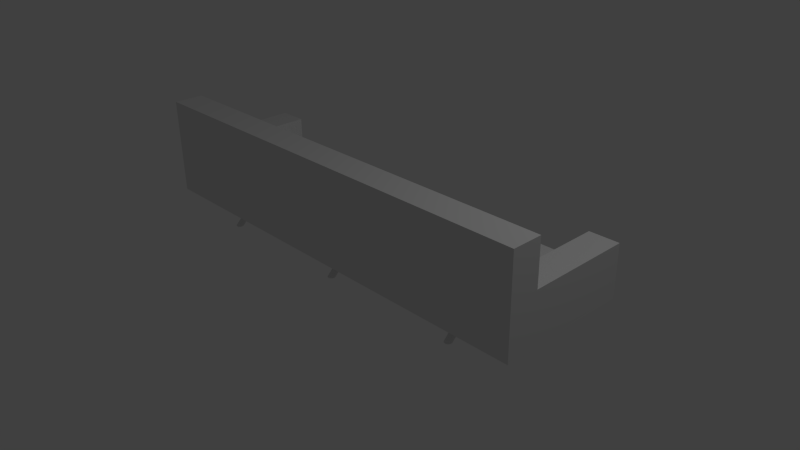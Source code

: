 # Source: couch.blend  (saved by Blender 2.71.0; exported with 4.5.12 LTS)
import bpy
from mathutils import Matrix  # noqa: F401  (used for matrix-valued properties, if any)

bpy.ops.wm.read_factory_settings(use_empty=True)
scene = bpy.context.scene
scene.name = 'Scene'

# ---- collections
col_collection_1 = bpy.data.collections.new('Collection 1'); scene.collection.children.link(col_collection_1)

# ---- materials (node trees are filled in below, after node groups)
mat_material = bpy.data.materials.new('Material')
mat_material.alpha_threshold = 0.0
mat_material.use_transparent_shadow = False
mat_material.roughness = 0.5
mat_material.line_color = (0.0, 0.0, 0.0, 1.0)

# ---- material node trees

# ---- world
world_world = bpy.data.worlds.new('World'); scene.world = world_world
world_world.color = (0.05088, 0.05088, 0.05088)
world_world.use_sun_shadow = False
world_world.sun_shadow_jitter_overblur = 0.0
world_world.cycles.sampling_method = 'MANUAL'
world_world.cycles.sample_map_resolution = 256

# ---- cameras
cam_camera = bpy.data.cameras.new('Camera')
cam_camera.clip_end = 100.0
cam_camera.lens = 35.0
cam_camera.sensor_width = 32.0
cam_camera.sensor_height = 18.0
cam_camera.ortho_scale = 7.314
cam_camera.dof.focus_distance = 0.0
cam_camera.dof.aperture_fstop = 128.0

# ---- lights
light_lamp = bpy.data.lights.new('Lamp', 'POINT')
light_lamp.transmission_factor = 0.0
light_lamp.cutoff_distance = 30.0
light_lamp.energy = 100.0
light_lamp.shadow_buffer_clip_start = 1.001
light_lamp.shadow_soft_size = 0.1
light_lamp.shadow_maximum_resolution = 0.006
light_lamp.use_absolute_resolution = True
light_lamp.cycles.use_multiple_importance_sampling = False

# ---- meshes
me_cylinder_005 = bpy.data.meshes.new('Cylinder.005')
me_cylinder_005.from_pydata([(0.0, 6.999, -1.0), (0.0, 1.0, 1.0), (0.1951, 6.98, -1.0), (0.1951, 0.9808, 1.0), (0.3827, 6.923, -1.0), (0.3827, 0.9239, 1.0), (0.5556, 6.83, -1.0), (0.5556, 0.8315, 1.0), (0.7071, 6.706, -1.0), (0.7071, 0.7071, 1.0), (0.8315, 6.554, -1.0), (0.8315, 0.5556, 1.0), (0.9239, 6.381, -1.0), (0.9239, 0.3827, 1.0), (0.9808, 6.194, -1.0), (0.9808, 0.1951, 1.0), (1.0, 5.999, -1.0), (1.0, 7.55e-08, 1.0), (0.9808, 5.804, -1.0), (0.9808, -0.1951, 1.0), (0.9239, 5.616, -1.0), (0.9239, -0.3827, 1.0), (0.8315, 5.443, -1.0), (0.8315, -0.5556, 1.0), (0.7071, 5.292, -1.0), (0.7071, -0.7071, 1.0), (0.5556, 5.167, -1.0), (0.5556, -0.8315, 1.0), (0.3827, 5.075, -1.0), (0.3827, -0.9239, 1.0), (0.1951, 5.018, -1.0), (0.1951, -0.9808, 1.0), (-3.258e-07, 4.999, -1.0), (-3.258e-07, -1.0, 1.0), (-0.1951, 5.018, -1.0), (-0.1951, -0.9808, 1.0), (-0.3827, 5.075, -1.0), (-0.3827, -0.9239, 1.0), (-0.5556, 5.167, -1.0), (-0.5556, -0.8315, 1.0), (-0.7071, 5.292, -1.0), (-0.7071, -0.7071, 1.0), (-0.8315, 5.443, -1.0), (-0.8315, -0.5556, 1.0), (-0.9239, 5.616, -1.0), (-0.9239, -0.3827, 1.0), (-0.9808, 5.804, -1.0), (-0.9808, -0.1951, 1.0), (-1.0, 5.999, -1.0), (-1.0, 9.656e-07, 1.0), (-0.9808, 6.194, -1.0), (-0.9808, 0.1951, 1.0), (-0.9239, 6.381, -1.0), (-0.9239, 0.3827, 1.0), (-0.8315, 6.554, -1.0), (-0.8315, 0.5556, 1.0), (-0.7071, 6.706, -1.0), (-0.7071, 0.7071, 1.0), (-0.5556, 6.83, -1.0), (-0.5556, 0.8315, 1.0), (-0.3827, 6.923, -1.0), (-0.3827, 0.9239, 1.0), (-0.1951, 6.98, -1.0), (-0.1951, 0.9808, 1.0)], [], [(0, 1, 3, 2), (2, 3, 5, 4), (4, 5, 7, 6), (6, 7, 9, 8), (8, 9, 11, 10), (10, 11, 13, 12), (12, 13, 15, 14), (14, 15, 17, 16), (16, 17, 19, 18), (18, 19, 21, 20), (20, 21, 23, 22), (22, 23, 25, 24), (24, 25, 27, 26), (26, 27, 29, 28), (28, 29, 31, 30), (30, 31, 33, 32), (32, 33, 35, 34), (34, 35, 37, 36), (36, 37, 39, 38), (38, 39, 41, 40), (40, 41, 43, 42), (42, 43, 45, 44), (44, 45, 47, 46), (46, 47, 49, 48), (48, 49, 51, 50), (50, 51, 53, 52), (52, 53, 55, 54), (54, 55, 57, 56), (56, 57, 59, 58), (58, 59, 61, 60), (3, 1, 63, 61, 59, 57, 55, 53, 51, 49, 47, 45, 43, 41, 39, 37, 35, 33, 31, 29, 27, 25, 23, 21, 19, 17, 15, 13, 11, 9, 7, 5), (62, 63, 1, 0), (60, 61, 63, 62), (0, 2, 4, 6, 8, 10, 12, 14, 16, 18, 20, 22, 24, 26, 28, 30, 32, 34, 36, 38, 40, 42, 44, 46, 48, 50, 52, 54, 56, 58, 60, 62)])
me_cylinder_005.use_remesh_preserve_volume = False
me_cylinder_005.use_remesh_preserve_attributes = False
me_cylinder_005.use_mirror_vertex_groups = False
me_cylinder_005.update()
me_cylinder_004 = bpy.data.meshes.new('Cylinder.004')
me_cylinder_004.from_pydata([(0.0, 6.999, -1.0), (0.0, 1.0, 1.0), (0.1951, 6.98, -1.0), (0.1951, 0.9808, 1.0), (0.3827, 6.923, -1.0), (0.3827, 0.9239, 1.0), (0.5556, 6.83, -1.0), (0.5556, 0.8315, 1.0), (0.7071, 6.706, -1.0), (0.7071, 0.7071, 1.0), (0.8315, 6.554, -1.0), (0.8315, 0.5556, 1.0), (0.9239, 6.381, -1.0), (0.9239, 0.3827, 1.0), (0.9808, 6.194, -1.0), (0.9808, 0.1951, 1.0), (1.0, 5.999, -1.0), (1.0, 7.55e-08, 1.0), (0.9808, 5.804, -1.0), (0.9808, -0.1951, 1.0), (0.9239, 5.616, -1.0), (0.9239, -0.3827, 1.0), (0.8315, 5.443, -1.0), (0.8315, -0.5556, 1.0), (0.7071, 5.292, -1.0), (0.7071, -0.7071, 1.0), (0.5556, 5.167, -1.0), (0.5556, -0.8315, 1.0), (0.3827, 5.075, -1.0), (0.3827, -0.9239, 1.0), (0.1951, 5.018, -1.0), (0.1951, -0.9808, 1.0), (-3.258e-07, 4.999, -1.0), (-3.258e-07, -1.0, 1.0), (-0.1951, 5.018, -1.0), (-0.1951, -0.9808, 1.0), (-0.3827, 5.075, -1.0), (-0.3827, -0.9239, 1.0), (-0.5556, 5.167, -1.0), (-0.5556, -0.8315, 1.0), (-0.7071, 5.292, -1.0), (-0.7071, -0.7071, 1.0), (-0.8315, 5.443, -1.0), (-0.8315, -0.5556, 1.0), (-0.9239, 5.616, -1.0), (-0.9239, -0.3827, 1.0), (-0.9808, 5.804, -1.0), (-0.9808, -0.1951, 1.0), (-1.0, 5.999, -1.0), (-1.0, 9.656e-07, 1.0), (-0.9808, 6.194, -1.0), (-0.9808, 0.1951, 1.0), (-0.9239, 6.381, -1.0), (-0.9239, 0.3827, 1.0), (-0.8315, 6.554, -1.0), (-0.8315, 0.5556, 1.0), (-0.7071, 6.706, -1.0), (-0.7071, 0.7071, 1.0), (-0.5556, 6.83, -1.0), (-0.5556, 0.8315, 1.0), (-0.3827, 6.923, -1.0), (-0.3827, 0.9239, 1.0), (-0.1951, 6.98, -1.0), (-0.1951, 0.9808, 1.0)], [], [(0, 1, 3, 2), (2, 3, 5, 4), (4, 5, 7, 6), (6, 7, 9, 8), (8, 9, 11, 10), (10, 11, 13, 12), (12, 13, 15, 14), (14, 15, 17, 16), (16, 17, 19, 18), (18, 19, 21, 20), (20, 21, 23, 22), (22, 23, 25, 24), (24, 25, 27, 26), (26, 27, 29, 28), (28, 29, 31, 30), (30, 31, 33, 32), (32, 33, 35, 34), (34, 35, 37, 36), (36, 37, 39, 38), (38, 39, 41, 40), (40, 41, 43, 42), (42, 43, 45, 44), (44, 45, 47, 46), (46, 47, 49, 48), (48, 49, 51, 50), (50, 51, 53, 52), (52, 53, 55, 54), (54, 55, 57, 56), (56, 57, 59, 58), (58, 59, 61, 60), (3, 1, 63, 61, 59, 57, 55, 53, 51, 49, 47, 45, 43, 41, 39, 37, 35, 33, 31, 29, 27, 25, 23, 21, 19, 17, 15, 13, 11, 9, 7, 5), (62, 63, 1, 0), (60, 61, 63, 62), (0, 2, 4, 6, 8, 10, 12, 14, 16, 18, 20, 22, 24, 26, 28, 30, 32, 34, 36, 38, 40, 42, 44, 46, 48, 50, 52, 54, 56, 58, 60, 62)])
me_cylinder_004.use_remesh_preserve_volume = False
me_cylinder_004.use_remesh_preserve_attributes = False
me_cylinder_004.use_mirror_vertex_groups = False
me_cylinder_004.update()
me_cylinder_003 = bpy.data.meshes.new('Cylinder.003')
me_cylinder_003.from_pydata([(0.0, 6.999, -1.0), (0.0, 1.0, 1.0), (0.1951, 6.98, -1.0), (0.1951, 0.9808, 1.0), (0.3827, 6.923, -1.0), (0.3827, 0.9239, 1.0), (0.5556, 6.83, -1.0), (0.5556, 0.8315, 1.0), (0.7071, 6.706, -1.0), (0.7071, 0.7071, 1.0), (0.8315, 6.554, -1.0), (0.8315, 0.5556, 1.0), (0.9239, 6.381, -1.0), (0.9239, 0.3827, 1.0), (0.9808, 6.194, -1.0), (0.9808, 0.1951, 1.0), (1.0, 5.999, -1.0), (1.0, 7.55e-08, 1.0), (0.9808, 5.804, -1.0), (0.9808, -0.1951, 1.0), (0.9239, 5.616, -1.0), (0.9239, -0.3827, 1.0), (0.8315, 5.443, -1.0), (0.8315, -0.5556, 1.0), (0.7071, 5.292, -1.0), (0.7071, -0.7071, 1.0), (0.5556, 5.167, -1.0), (0.5556, -0.8315, 1.0), (0.3827, 5.075, -1.0), (0.3827, -0.9239, 1.0), (0.1951, 5.018, -1.0), (0.1951, -0.9808, 1.0), (-3.258e-07, 4.999, -1.0), (-3.258e-07, -1.0, 1.0), (-0.1951, 5.018, -1.0), (-0.1951, -0.9808, 1.0), (-0.3827, 5.075, -1.0), (-0.3827, -0.9239, 1.0), (-0.5556, 5.167, -1.0), (-0.5556, -0.8315, 1.0), (-0.7071, 5.292, -1.0), (-0.7071, -0.7071, 1.0), (-0.8315, 5.443, -1.0), (-0.8315, -0.5556, 1.0), (-0.9239, 5.616, -1.0), (-0.9239, -0.3827, 1.0), (-0.9808, 5.804, -1.0), (-0.9808, -0.1951, 1.0), (-1.0, 5.999, -1.0), (-1.0, 9.656e-07, 1.0), (-0.9808, 6.194, -1.0), (-0.9808, 0.1951, 1.0), (-0.9239, 6.381, -1.0), (-0.9239, 0.3827, 1.0), (-0.8315, 6.554, -1.0), (-0.8315, 0.5556, 1.0), (-0.7071, 6.706, -1.0), (-0.7071, 0.7071, 1.0), (-0.5556, 6.83, -1.0), (-0.5556, 0.8315, 1.0), (-0.3827, 6.923, -1.0), (-0.3827, 0.9239, 1.0), (-0.1951, 6.98, -1.0), (-0.1951, 0.9808, 1.0)], [], [(0, 1, 3, 2), (2, 3, 5, 4), (4, 5, 7, 6), (6, 7, 9, 8), (8, 9, 11, 10), (10, 11, 13, 12), (12, 13, 15, 14), (14, 15, 17, 16), (16, 17, 19, 18), (18, 19, 21, 20), (20, 21, 23, 22), (22, 23, 25, 24), (24, 25, 27, 26), (26, 27, 29, 28), (28, 29, 31, 30), (30, 31, 33, 32), (32, 33, 35, 34), (34, 35, 37, 36), (36, 37, 39, 38), (38, 39, 41, 40), (40, 41, 43, 42), (42, 43, 45, 44), (44, 45, 47, 46), (46, 47, 49, 48), (48, 49, 51, 50), (50, 51, 53, 52), (52, 53, 55, 54), (54, 55, 57, 56), (56, 57, 59, 58), (58, 59, 61, 60), (3, 1, 63, 61, 59, 57, 55, 53, 51, 49, 47, 45, 43, 41, 39, 37, 35, 33, 31, 29, 27, 25, 23, 21, 19, 17, 15, 13, 11, 9, 7, 5), (62, 63, 1, 0), (60, 61, 63, 62), (0, 2, 4, 6, 8, 10, 12, 14, 16, 18, 20, 22, 24, 26, 28, 30, 32, 34, 36, 38, 40, 42, 44, 46, 48, 50, 52, 54, 56, 58, 60, 62)])
me_cylinder_003.use_remesh_preserve_volume = False
me_cylinder_003.use_remesh_preserve_attributes = False
me_cylinder_003.use_mirror_vertex_groups = False
me_cylinder_003.update()
me_cylinder_002 = bpy.data.meshes.new('Cylinder.002')
me_cylinder_002.from_pydata([(0.0, 6.999, -1.0), (0.0, 1.0, 1.0), (0.1951, 6.98, -1.0), (0.1951, 0.9808, 1.0), (0.3827, 6.923, -1.0), (0.3827, 0.9239, 1.0), (0.5556, 6.83, -1.0), (0.5556, 0.8315, 1.0), (0.7071, 6.706, -1.0), (0.7071, 0.7071, 1.0), (0.8315, 6.554, -1.0), (0.8315, 0.5556, 1.0), (0.9239, 6.381, -1.0), (0.9239, 0.3827, 1.0), (0.9808, 6.194, -1.0), (0.9808, 0.1951, 1.0), (1.0, 5.999, -1.0), (1.0, 7.55e-08, 1.0), (0.9808, 5.804, -1.0), (0.9808, -0.1951, 1.0), (0.9239, 5.616, -1.0), (0.9239, -0.3827, 1.0), (0.8315, 5.443, -1.0), (0.8315, -0.5556, 1.0), (0.7071, 5.292, -1.0), (0.7071, -0.7071, 1.0), (0.5556, 5.167, -1.0), (0.5556, -0.8315, 1.0), (0.3827, 5.075, -1.0), (0.3827, -0.9239, 1.0), (0.1951, 5.018, -1.0), (0.1951, -0.9808, 1.0), (-3.258e-07, 4.999, -1.0), (-3.258e-07, -1.0, 1.0), (-0.1951, 5.018, -1.0), (-0.1951, -0.9808, 1.0), (-0.3827, 5.075, -1.0), (-0.3827, -0.9239, 1.0), (-0.5556, 5.167, -1.0), (-0.5556, -0.8315, 1.0), (-0.7071, 5.292, -1.0), (-0.7071, -0.7071, 1.0), (-0.8315, 5.443, -1.0), (-0.8315, -0.5556, 1.0), (-0.9239, 5.616, -1.0), (-0.9239, -0.3827, 1.0), (-0.9808, 5.804, -1.0), (-0.9808, -0.1951, 1.0), (-1.0, 5.999, -1.0), (-1.0, 9.656e-07, 1.0), (-0.9808, 6.194, -1.0), (-0.9808, 0.1951, 1.0), (-0.9239, 6.381, -1.0), (-0.9239, 0.3827, 1.0), (-0.8315, 6.554, -1.0), (-0.8315, 0.5556, 1.0), (-0.7071, 6.706, -1.0), (-0.7071, 0.7071, 1.0), (-0.5556, 6.83, -1.0), (-0.5556, 0.8315, 1.0), (-0.3827, 6.923, -1.0), (-0.3827, 0.9239, 1.0), (-0.1951, 6.98, -1.0), (-0.1951, 0.9808, 1.0)], [], [(0, 1, 3, 2), (2, 3, 5, 4), (4, 5, 7, 6), (6, 7, 9, 8), (8, 9, 11, 10), (10, 11, 13, 12), (12, 13, 15, 14), (14, 15, 17, 16), (16, 17, 19, 18), (18, 19, 21, 20), (20, 21, 23, 22), (22, 23, 25, 24), (24, 25, 27, 26), (26, 27, 29, 28), (28, 29, 31, 30), (30, 31, 33, 32), (32, 33, 35, 34), (34, 35, 37, 36), (36, 37, 39, 38), (38, 39, 41, 40), (40, 41, 43, 42), (42, 43, 45, 44), (44, 45, 47, 46), (46, 47, 49, 48), (48, 49, 51, 50), (50, 51, 53, 52), (52, 53, 55, 54), (54, 55, 57, 56), (56, 57, 59, 58), (58, 59, 61, 60), (3, 1, 63, 61, 59, 57, 55, 53, 51, 49, 47, 45, 43, 41, 39, 37, 35, 33, 31, 29, 27, 25, 23, 21, 19, 17, 15, 13, 11, 9, 7, 5), (62, 63, 1, 0), (60, 61, 63, 62), (0, 2, 4, 6, 8, 10, 12, 14, 16, 18, 20, 22, 24, 26, 28, 30, 32, 34, 36, 38, 40, 42, 44, 46, 48, 50, 52, 54, 56, 58, 60, 62)])
me_cylinder_002.use_remesh_preserve_volume = False
me_cylinder_002.use_remesh_preserve_attributes = False
me_cylinder_002.use_mirror_vertex_groups = False
me_cylinder_002.update()
me_cylinder_001 = bpy.data.meshes.new('Cylinder.001')
me_cylinder_001.from_pydata([(0.0, 6.999, -1.0), (0.0, 1.0, 1.0), (0.1951, 6.98, -1.0), (0.1951, 0.9808, 1.0), (0.3827, 6.923, -1.0), (0.3827, 0.9239, 1.0), (0.5556, 6.83, -1.0), (0.5556, 0.8315, 1.0), (0.7071, 6.706, -1.0), (0.7071, 0.7071, 1.0), (0.8315, 6.554, -1.0), (0.8315, 0.5556, 1.0), (0.9239, 6.381, -1.0), (0.9239, 0.3827, 1.0), (0.9808, 6.194, -1.0), (0.9808, 0.1951, 1.0), (1.0, 5.999, -1.0), (1.0, 7.55e-08, 1.0), (0.9808, 5.804, -1.0), (0.9808, -0.1951, 1.0), (0.9239, 5.616, -1.0), (0.9239, -0.3827, 1.0), (0.8315, 5.443, -1.0), (0.8315, -0.5556, 1.0), (0.7071, 5.292, -1.0), (0.7071, -0.7071, 1.0), (0.5556, 5.167, -1.0), (0.5556, -0.8315, 1.0), (0.3827, 5.075, -1.0), (0.3827, -0.9239, 1.0), (0.1951, 5.018, -1.0), (0.1951, -0.9808, 1.0), (-3.258e-07, 4.999, -1.0), (-3.258e-07, -1.0, 1.0), (-0.1951, 5.018, -1.0), (-0.1951, -0.9808, 1.0), (-0.3827, 5.075, -1.0), (-0.3827, -0.9239, 1.0), (-0.5556, 5.167, -1.0), (-0.5556, -0.8315, 1.0), (-0.7071, 5.292, -1.0), (-0.7071, -0.7071, 1.0), (-0.8315, 5.443, -1.0), (-0.8315, -0.5556, 1.0), (-0.9239, 5.616, -1.0), (-0.9239, -0.3827, 1.0), (-0.9808, 5.804, -1.0), (-0.9808, -0.1951, 1.0), (-1.0, 5.999, -1.0), (-1.0, 9.656e-07, 1.0), (-0.9808, 6.194, -1.0), (-0.9808, 0.1951, 1.0), (-0.9239, 6.381, -1.0), (-0.9239, 0.3827, 1.0), (-0.8315, 6.554, -1.0), (-0.8315, 0.5556, 1.0), (-0.7071, 6.706, -1.0), (-0.7071, 0.7071, 1.0), (-0.5556, 6.83, -1.0), (-0.5556, 0.8315, 1.0), (-0.3827, 6.923, -1.0), (-0.3827, 0.9239, 1.0), (-0.1951, 6.98, -1.0), (-0.1951, 0.9808, 1.0)], [], [(0, 1, 3, 2), (2, 3, 5, 4), (4, 5, 7, 6), (6, 7, 9, 8), (8, 9, 11, 10), (10, 11, 13, 12), (12, 13, 15, 14), (14, 15, 17, 16), (16, 17, 19, 18), (18, 19, 21, 20), (20, 21, 23, 22), (22, 23, 25, 24), (24, 25, 27, 26), (26, 27, 29, 28), (28, 29, 31, 30), (30, 31, 33, 32), (32, 33, 35, 34), (34, 35, 37, 36), (36, 37, 39, 38), (38, 39, 41, 40), (40, 41, 43, 42), (42, 43, 45, 44), (44, 45, 47, 46), (46, 47, 49, 48), (48, 49, 51, 50), (50, 51, 53, 52), (52, 53, 55, 54), (54, 55, 57, 56), (56, 57, 59, 58), (58, 59, 61, 60), (3, 1, 63, 61, 59, 57, 55, 53, 51, 49, 47, 45, 43, 41, 39, 37, 35, 33, 31, 29, 27, 25, 23, 21, 19, 17, 15, 13, 11, 9, 7, 5), (62, 63, 1, 0), (60, 61, 63, 62), (0, 2, 4, 6, 8, 10, 12, 14, 16, 18, 20, 22, 24, 26, 28, 30, 32, 34, 36, 38, 40, 42, 44, 46, 48, 50, 52, 54, 56, 58, 60, 62)])
me_cylinder_001.use_remesh_preserve_volume = False
me_cylinder_001.use_remesh_preserve_attributes = False
me_cylinder_001.use_mirror_vertex_groups = False
me_cylinder_001.update()
me_cylinder = bpy.data.meshes.new('Cylinder')
me_cylinder.from_pydata([(0.0, 6.999, -1.0), (0.0, 1.0, 1.0), (0.1951, 6.98, -1.0), (0.1951, 0.9808, 1.0), (0.3827, 6.923, -1.0), (0.3827, 0.9239, 1.0), (0.5556, 6.83, -1.0), (0.5556, 0.8315, 1.0), (0.7071, 6.706, -1.0), (0.7071, 0.7071, 1.0), (0.8315, 6.554, -1.0), (0.8315, 0.5556, 1.0), (0.9239, 6.381, -1.0), (0.9239, 0.3827, 1.0), (0.9808, 6.194, -1.0), (0.9808, 0.1951, 1.0), (1.0, 5.999, -1.0), (1.0, 7.55e-08, 1.0), (0.9808, 5.804, -1.0), (0.9808, -0.1951, 1.0), (0.9239, 5.616, -1.0), (0.9239, -0.3827, 1.0), (0.8315, 5.443, -1.0), (0.8315, -0.5556, 1.0), (0.7071, 5.292, -1.0), (0.7071, -0.7071, 1.0), (0.5556, 5.167, -1.0), (0.5556, -0.8315, 1.0), (0.3827, 5.075, -1.0), (0.3827, -0.9239, 1.0), (0.1951, 5.018, -1.0), (0.1951, -0.9808, 1.0), (-3.258e-07, 4.999, -1.0), (-3.258e-07, -1.0, 1.0), (-0.1951, 5.018, -1.0), (-0.1951, -0.9808, 1.0), (-0.3827, 5.075, -1.0), (-0.3827, -0.9239, 1.0), (-0.5556, 5.167, -1.0), (-0.5556, -0.8315, 1.0), (-0.7071, 5.292, -1.0), (-0.7071, -0.7071, 1.0), (-0.8315, 5.443, -1.0), (-0.8315, -0.5556, 1.0), (-0.9239, 5.616, -1.0), (-0.9239, -0.3827, 1.0), (-0.9808, 5.804, -1.0), (-0.9808, -0.1951, 1.0), (-1.0, 5.999, -1.0), (-1.0, 9.656e-07, 1.0), (-0.9808, 6.194, -1.0), (-0.9808, 0.1951, 1.0), (-0.9239, 6.381, -1.0), (-0.9239, 0.3827, 1.0), (-0.8315, 6.554, -1.0), (-0.8315, 0.5556, 1.0), (-0.7071, 6.706, -1.0), (-0.7071, 0.7071, 1.0), (-0.5556, 6.83, -1.0), (-0.5556, 0.8315, 1.0), (-0.3827, 6.923, -1.0), (-0.3827, 0.9239, 1.0), (-0.1951, 6.98, -1.0), (-0.1951, 0.9808, 1.0)], [], [(0, 1, 3, 2), (2, 3, 5, 4), (4, 5, 7, 6), (6, 7, 9, 8), (8, 9, 11, 10), (10, 11, 13, 12), (12, 13, 15, 14), (14, 15, 17, 16), (16, 17, 19, 18), (18, 19, 21, 20), (20, 21, 23, 22), (22, 23, 25, 24), (24, 25, 27, 26), (26, 27, 29, 28), (28, 29, 31, 30), (30, 31, 33, 32), (32, 33, 35, 34), (34, 35, 37, 36), (36, 37, 39, 38), (38, 39, 41, 40), (40, 41, 43, 42), (42, 43, 45, 44), (44, 45, 47, 46), (46, 47, 49, 48), (48, 49, 51, 50), (50, 51, 53, 52), (52, 53, 55, 54), (54, 55, 57, 56), (56, 57, 59, 58), (58, 59, 61, 60), (3, 1, 63, 61, 59, 57, 55, 53, 51, 49, 47, 45, 43, 41, 39, 37, 35, 33, 31, 29, 27, 25, 23, 21, 19, 17, 15, 13, 11, 9, 7, 5), (62, 63, 1, 0), (60, 61, 63, 62), (0, 2, 4, 6, 8, 10, 12, 14, 16, 18, 20, 22, 24, 26, 28, 30, 32, 34, 36, 38, 40, 42, 44, 46, 48, 50, 52, 54, 56, 58, 60, 62)])
me_cylinder.use_remesh_preserve_volume = False
me_cylinder.use_remesh_preserve_attributes = False
me_cylinder.use_mirror_vertex_groups = False
me_cylinder.update()
me_cube_002 = bpy.data.meshes.new('Cube.002')
me_cube_002.from_pydata([(-27.0, -1.0, -1.0), (-27.0, 1.0, -1.0), (-1.0, 1.0, -1.0), (-1.0, -1.0, -1.0), (-27.0, -1.0, -0.3333), (-27.0, 1.0, -0.3333), (-1.0, 1.0, -0.3333), (-1.0, -1.0, -0.3333), (-29.0, -1.0, -1.0), (-29.0, 1.0, -1.0), (-27.0, 1.0, -1.0), (-27.0, -1.0, -1.0), (-29.0, -1.0, 1.0), (-29.0, 1.0, 1.0), (-27.0, 1.0, 1.0), (-27.0, -1.0, 1.0), (-1.0, -1.0, -1.0), (-1.0, 1.0, -1.0), (1.0, 1.0, -1.0), (1.0, -1.0, -1.0), (-1.0, -1.0, 1.0), (-1.0, 1.0, 1.0), (1.0, 1.0, 1.0), (1.0, -1.0, 1.0), (-29.0, -1.571, -1.0), (-29.0, -1.0, -1.0), (1.0, -1.0, -1.0), (1.0, -1.571, -1.0), (-29.0, -1.571, 3.0), (-29.0, -1.0, 3.0), (1.0, -1.0, 3.0), (1.0, -1.571, 3.0), (1.0, 1.0, -1.333), (1.0, -1.571, -1.333), (-29.0, -1.571, -1.333), (-29.0, 1.0, -1.333), (1.0, 1.0, -1.0), (1.0, -1.571, -1.0), (-29.0, -1.571, -1.0), (-29.0, 1.0, -1.0)], [], [(4, 5, 1, 0), (5, 6, 2, 1), (6, 7, 3, 2), (7, 4, 0, 3), (0, 1, 2, 3), (7, 6, 5, 4), (12, 13, 9, 8), (13, 14, 10, 9), (14, 15, 11, 10), (15, 12, 8, 11), (8, 9, 10, 11), (15, 14, 13, 12), (20, 21, 17, 16), (21, 22, 18, 17), (22, 23, 19, 18), (23, 20, 16, 19), (16, 17, 18, 19), (23, 22, 21, 20), (28, 29, 25, 24), (29, 30, 26, 25), (30, 31, 27, 26), (31, 28, 24, 27), (24, 25, 26, 27), (31, 30, 29, 28), (32, 33, 34, 35), (36, 39, 38, 37), (32, 36, 37, 33), (33, 37, 38, 34), (34, 38, 39, 35), (36, 32, 35, 39)])
me_cube_002.materials.append(mat_material)
me_cube_002.use_remesh_preserve_volume = False
me_cube_002.use_remesh_preserve_attributes = False
me_cube_002.use_mirror_vertex_groups = False
me_cube_002.update()

# ---- objects
ob_cylinder_005 = bpy.data.objects.new('Cylinder.005', me_cylinder_005)
ob_cylinder_004 = bpy.data.objects.new('Cylinder.004', me_cylinder_004)
ob_cylinder_003 = bpy.data.objects.new('Cylinder.003', me_cylinder_003)
ob_cylinder_002 = bpy.data.objects.new('Cylinder.002', me_cylinder_002)
ob_cylinder_001 = bpy.data.objects.new('Cylinder.001', me_cylinder_001)
ob_cylinder = bpy.data.objects.new('Cylinder', me_cylinder)
ob_cube_002 = bpy.data.objects.new('Cube.002', me_cube_002)
ob_lamp = bpy.data.objects.new('Lamp', light_lamp)
ob_camera = bpy.data.objects.new('Camera', cam_camera)

# ---- transforms, parenting, visibility, modifiers, constraints
ob_cylinder_005.location = (2.0, -0.4, 0.1)
ob_cylinder_005.rotation_euler = (0.0, 0.0, 3.142)
ob_cylinder_005.scale = (0.05, 0.05, 0.15)
ob_cylinder_005.lineart.crease_threshold = 0.0
_m = ob_cylinder_005.modifiers.new('Multires', 'MULTIRES')
_m.uv_smooth = 'PRESERVE_CORNERS'
_m.quality = 3
_m.show_only_control_edges = False
ob_cylinder_004.location = (0.0, -0.4, 0.1)
ob_cylinder_004.rotation_euler = (0.0, 0.0, 3.142)
ob_cylinder_004.scale = (0.05, 0.05, 0.15)
ob_cylinder_004.lineart.crease_threshold = 0.0
_m = ob_cylinder_004.modifiers.new('Multires', 'MULTIRES')
_m.uv_smooth = 'PRESERVE_CORNERS'
_m.quality = 3
_m.show_only_control_edges = False
ob_cylinder_003.location = (2.0, 0.4, 0.1)
ob_cylinder_003.scale = (0.05, 0.05, 0.15)
ob_cylinder_003.lineart.crease_threshold = 0.0
_m = ob_cylinder_003.modifiers.new('Multires', 'MULTIRES')
_m.uv_smooth = 'PRESERVE_CORNERS'
_m.quality = 3
_m.show_only_control_edges = False
ob_cylinder_002.location = (0.0, 0.4, 0.1)
ob_cylinder_002.scale = (0.05, 0.05, 0.15)
ob_cylinder_002.lineart.crease_threshold = 0.0
_m = ob_cylinder_002.modifiers.new('Multires', 'MULTIRES')
_m.uv_smooth = 'PRESERVE_CORNERS'
_m.quality = 3
_m.show_only_control_edges = False
ob_cylinder_001.location = (-2.0, -0.4, 0.1)
ob_cylinder_001.rotation_euler = (0.0, 0.0, 3.142)
ob_cylinder_001.scale = (0.05, 0.05, 0.15)
ob_cylinder_001.lineart.crease_threshold = 0.0
_m = ob_cylinder_001.modifiers.new('Multires', 'MULTIRES')
_m.uv_smooth = 'PRESERVE_CORNERS'
_m.quality = 3
_m.show_only_control_edges = False
ob_cylinder.location = (-2.0, 0.4, 0.1)
ob_cylinder.scale = (0.05, 0.05, 0.15)
ob_cylinder.lineart.crease_threshold = 0.0
_m = ob_cylinder.modifiers.new('Multires', 'MULTIRES')
_m.uv_smooth = 'PRESERVE_CORNERS'
_m.quality = 3
_m.show_only_control_edges = False
ob_cube_002.location = (2.8, 0.2, 0.65)
ob_cube_002.scale = (0.2, 0.7, 0.3)
ob_cube_002.lineart.crease_threshold = 0.0
ob_lamp.location = (4.076, 1.005, 5.904)
ob_lamp.rotation_euler = (0.6503, 0.05522, 1.866)
ob_lamp.lock_rotations_4d = False
ob_lamp.empty_display_type = 'ARROWS'
ob_lamp.color = (0.0, 0.0, 0.0, 0.0)
ob_lamp.lineart.crease_threshold = 0.0
ob_camera.location = (7.481, -6.508, 5.344)
ob_camera.rotation_euler = (1.109, 0.01082, 0.8149)
ob_camera.lock_rotations_4d = False
ob_camera.empty_display_type = 'ARROWS'
ob_camera.color = (0.0, 0.0, 0.0, 0.0)
ob_camera.display_type = 'WIRE'
ob_camera.lineart.crease_threshold = 0.0

# ---- collection membership
col_collection_1.objects.link(ob_cylinder_005)
col_collection_1.objects.link(ob_cylinder_004)
col_collection_1.objects.link(ob_cylinder_003)
col_collection_1.objects.link(ob_cylinder_002)
col_collection_1.objects.link(ob_cylinder_001)
col_collection_1.objects.link(ob_cylinder)
col_collection_1.objects.link(ob_cube_002)
col_collection_1.objects.link(ob_lamp)
col_collection_1.objects.link(ob_camera)

# ---- scene / render settings (as saved in the file)
scene.camera = ob_camera
scene.frame_start = 1; scene.frame_end = 250; scene.frame_set(1)
scene.render.engine = 'BLENDER_EEVEE_NEXT'
scene.render.resolution_percentage = 50
scene.render.dither_intensity = 0.0
scene.cycles.use_denoising = False
scene.cycles.samples = 10
scene.cycles.sampling_pattern = 'TABULATED_SOBOL'
scene.cycles.light_sampling_threshold = 0.0
scene.cycles.use_adaptive_sampling = False
scene.cycles.use_light_tree = False
scene.cycles.blur_glossy = 0.0
scene.cycles.volume_bounces = 1
scene.cycles.pixel_filter_type = 'GAUSSIAN'
scene.cycles.sample_clamp_indirect = 0.0
scene.view_settings.view_transform = 'Standard'
bpy.context.view_layer.update()
